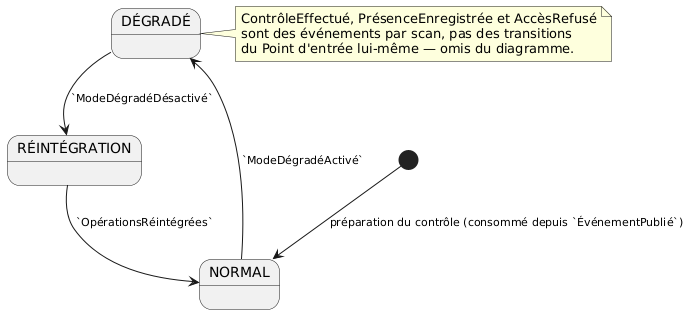

The diagram above was rendered by PlantUML. Its source (embedded in the PNG):
@startuml etat-point-entree
skinparam ArrowFontSize 11
[*] --> NORMAL : préparation du contrôle (consommé depuis `ÉvénementPublié`)
NORMAL --> DÉGRADÉ : `ModeDégradéActivé`
DÉGRADÉ --> RÉINTÉGRATION : `ModeDégradéDésactivé`
RÉINTÉGRATION --> NORMAL : `OpérationsRéintégrées`
note right of DÉGRADÉ
  ContrôleEffectué, PrésenceEnregistrée et AccèsRefusé
  sont des événements par scan, pas des transitions
  du Point d'entrée lui-même — omis du diagramme.
end note
@enduml